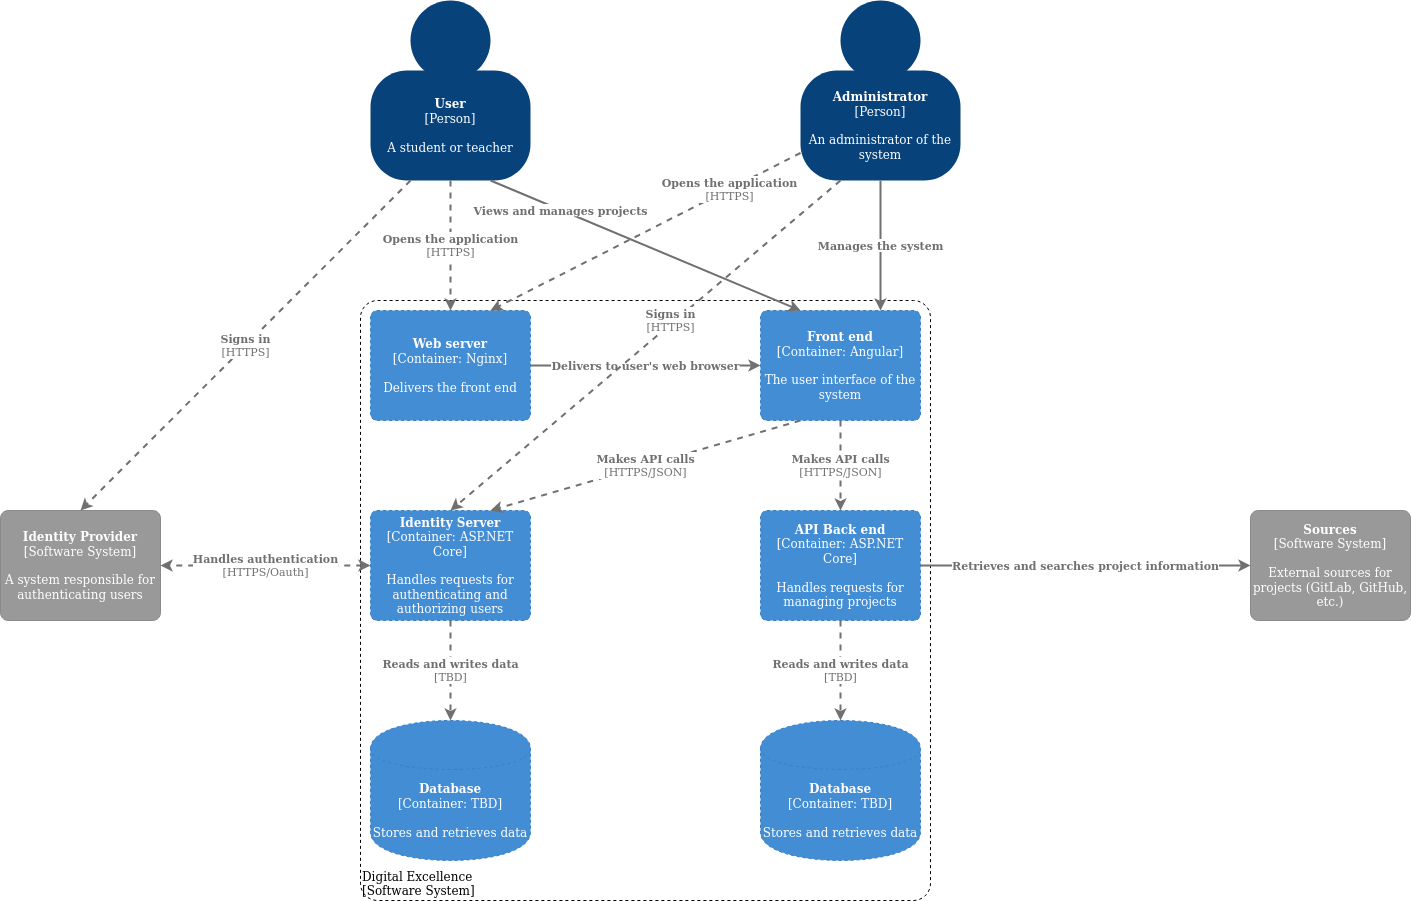

The diagram above was exported from draw.io. Its source (the exported page's mxGraphModel, read from the mxfile embedded in the PNG):
<mxGraphModel dx="2249" dy="794" grid="1" gridSize="10" guides="1" tooltips="1" connect="1" arrows="1" fold="1" page="1" pageScale="1" pageWidth="827" pageHeight="1169" math="0" shadow="0">
  <root>
    <mxCell id="QTfg9g9_B1_RQPEwaGv1-0" />
    <mxCell id="QTfg9g9_B1_RQPEwaGv1-1" parent="QTfg9g9_B1_RQPEwaGv1-0" />
    <mxCell id="QTfg9g9_B1_RQPEwaGv1-2" value="" style="group;rounded=0;labelBackgroundColor=none;fillColor=none;fontColor=#ffffff;align=center;html=1;" parent="QTfg9g9_B1_RQPEwaGv1-1" vertex="1" connectable="0">
      <mxGeometry x="40" y="40" width="160" height="180" as="geometry" />
      <C4Person as="c4" />
    </mxCell>
    <object label="&lt;b&gt;User&lt;/b&gt;&lt;div&gt;[Person]&lt;/div&gt;&lt;div&gt;&lt;br&gt;&lt;/div&gt;&lt;div&gt;A student or teacher&lt;br&gt;&lt;/div&gt;" placeholders="1" c4Name="name" c4Type="body" c4Description="Description" id="QTfg9g9_B1_RQPEwaGv1-3">
      <mxCell style="rounded=1;whiteSpace=wrap;html=1;labelBackgroundColor=none;fillColor=#08427b;fontColor=#ffffff;align=center;arcSize=33;strokeColor=3c7fc0;" parent="QTfg9g9_B1_RQPEwaGv1-2" vertex="1">
        <mxGeometry y="70" width="160" height="110" as="geometry" />
        <C4Person as="c4" />
      </mxCell>
    </object>
    <mxCell id="QTfg9g9_B1_RQPEwaGv1-4" value="" style="ellipse;whiteSpace=wrap;html=1;aspect=fixed;rounded=0;labelBackgroundColor=none;fillColor=#08427b;fontSize=12;fontColor=#ffffff;align=center;strokeColor=3c7fc0;" parent="QTfg9g9_B1_RQPEwaGv1-2" vertex="1">
      <mxGeometry x="40" width="80" height="80" as="geometry" />
      <C4Person as="c4" />
    </mxCell>
    <mxCell id="QTfg9g9_B1_RQPEwaGv1-5" value="" style="group;rounded=0;labelBackgroundColor=none;fillColor=none;fontColor=#ffffff;align=center;html=1;" parent="QTfg9g9_B1_RQPEwaGv1-1" vertex="1" connectable="0">
      <mxGeometry x="470" y="40" width="160" height="180" as="geometry" />
      <C4Person as="c4" />
    </mxCell>
    <object label="&lt;b&gt;Administrator&lt;/b&gt;&lt;div&gt;[Person]&lt;/div&gt;&lt;div&gt;&lt;br&gt;&lt;/div&gt;&lt;div&gt;An administrator of the system&lt;br&gt;&lt;/div&gt;" placeholders="1" c4Name="name" c4Type="body" c4Description="Description" id="QTfg9g9_B1_RQPEwaGv1-6">
      <mxCell style="rounded=1;whiteSpace=wrap;html=1;labelBackgroundColor=none;fillColor=#08427b;fontColor=#ffffff;align=center;arcSize=33;strokeColor=3c7fc0;" parent="QTfg9g9_B1_RQPEwaGv1-5" vertex="1">
        <mxGeometry y="70" width="160" height="110" as="geometry" />
        <C4Person as="c4" />
      </mxCell>
    </object>
    <mxCell id="QTfg9g9_B1_RQPEwaGv1-7" value="" style="ellipse;whiteSpace=wrap;html=1;aspect=fixed;rounded=0;labelBackgroundColor=none;fillColor=#08427b;fontSize=12;fontColor=#ffffff;align=center;strokeColor=3c7fc0;" parent="QTfg9g9_B1_RQPEwaGv1-5" vertex="1">
      <mxGeometry x="40" width="80" height="80" as="geometry" />
      <C4Person as="c4" />
    </mxCell>
    <object label="&lt;b&gt;Identity Provider&lt;br&gt;&lt;/b&gt;&lt;div&gt;[Software System]&lt;/div&gt;&lt;div&gt;&lt;br&gt;&lt;/div&gt;&lt;div&gt;A system responsible for authenticating users&lt;br&gt;&lt;/div&gt;" placeholders="1" c4Name="name" c4Type="SoftwareSystemDependency" c4Description="Description" id="QTfg9g9_B1_RQPEwaGv1-9">
      <mxCell style="rounded=1;whiteSpace=wrap;html=1;labelBackgroundColor=none;fillColor=#999999;fontColor=#ffffff;align=center;arcSize=7;strokeColor=#8a8a8a;" parent="QTfg9g9_B1_RQPEwaGv1-1" vertex="1">
        <mxGeometry x="-330" y="550" width="160" height="110" as="geometry" />
        <C4SoftwareSystemDependency as="c4" />
      </mxCell>
    </object>
    <object label="&lt;b&gt;Sources&lt;/b&gt;&lt;div&gt;[Software System]&lt;/div&gt;&lt;div&gt;&lt;br&gt;&lt;/div&gt;&lt;div&gt;External sources for projects (GitLab, GitHub, etc.)&lt;br&gt;&lt;/div&gt;" placeholders="1" c4Name="name" c4Type="SoftwareSystemDependency" c4Description="Description" id="QTfg9g9_B1_RQPEwaGv1-10">
      <mxCell style="rounded=1;whiteSpace=wrap;html=1;labelBackgroundColor=none;fillColor=#999999;fontColor=#ffffff;align=center;arcSize=7;strokeColor=#8a8a8a;" parent="QTfg9g9_B1_RQPEwaGv1-1" vertex="1">
        <mxGeometry x="920" y="550" width="160" height="110" as="geometry" />
        <C4SoftwareSystemDependency as="c4" />
      </mxCell>
    </object>
    <object label="&lt;div style=&quot;text-align: left&quot;&gt;Digital Excellence&lt;br&gt;&lt;/div&gt;&lt;div style=&quot;text-align: left&quot;&gt;[Software System]&lt;/div&gt;" placeholders="1" c4Name="name" c4Type="ExecutionEnvironment" c4Application="applicationAndVersion" id="q6SHMG2JILAHjYmO-CdC-0">
      <mxCell style="rounded=1;whiteSpace=wrap;html=1;labelBackgroundColor=none;fillColor=#ffffff;fontColor=#000000;align=left;arcSize=3;strokeColor=#000000;verticalAlign=bottom;dashed=1;" parent="QTfg9g9_B1_RQPEwaGv1-1" vertex="1">
        <mxGeometry x="30" y="340" width="570" height="600" as="geometry" />
        <C4ExecutionEnvironment as="c4" />
      </mxCell>
    </object>
    <object label="&lt;span&gt;&lt;b&gt;Web server&lt;/b&gt;&lt;/span&gt;&lt;div&gt;[Container: Nginx&lt;span&gt;]&lt;/span&gt;&lt;/div&gt;&lt;div&gt;&lt;br&gt;&lt;/div&gt;&lt;div&gt;Delivers the front end&lt;br&gt;&lt;/div&gt;" placeholders="1" c4Name="name" c4Type="Container" c4Technology="technology" c4Description="Description" id="q6SHMG2JILAHjYmO-CdC-1">
      <mxCell style="rounded=1;whiteSpace=wrap;html=1;labelBackgroundColor=none;fillColor=#438dd5;fontColor=#ffffff;align=center;arcSize=6;strokeColor=#3c7fc0;dashed=1;" parent="QTfg9g9_B1_RQPEwaGv1-1" vertex="1">
        <mxGeometry x="40" y="350" width="160" height="110" as="geometry" />
        <C4Container as="c4" />
      </mxCell>
    </object>
    <object label="&lt;span&gt;&lt;b&gt;Front end&lt;/b&gt;&lt;/span&gt;&lt;div&gt;[Container: Angular&lt;span&gt;]&lt;/span&gt;&lt;/div&gt;&lt;div&gt;&lt;br&gt;&lt;/div&gt;&lt;div&gt;The user interface of the system&lt;br&gt;&lt;/div&gt;" placeholders="1" c4Name="name" c4Type="Container" c4Technology="technology" c4Description="Description" id="q6SHMG2JILAHjYmO-CdC-2">
      <mxCell style="rounded=1;whiteSpace=wrap;html=1;labelBackgroundColor=none;fillColor=#438dd5;fontColor=#ffffff;align=center;arcSize=6;strokeColor=#3c7fc0;dashed=1;" parent="QTfg9g9_B1_RQPEwaGv1-1" vertex="1">
        <mxGeometry x="430" y="350" width="160" height="110" as="geometry" />
        <C4Container as="c4" />
      </mxCell>
    </object>
    <object label="&lt;span&gt;&lt;b&gt;API Back end&lt;br&gt;&lt;/b&gt;&lt;/span&gt;&lt;div&gt;[Container: ASP.NET Core&lt;span&gt;]&lt;/span&gt;&lt;/div&gt;&lt;div&gt;&lt;br&gt;&lt;/div&gt;&lt;div&gt;Handles requests for managing projects&lt;br&gt;&lt;/div&gt;" placeholders="1" c4Name="name" c4Type="Container" c4Technology="technology" c4Description="Description" id="q6SHMG2JILAHjYmO-CdC-3">
      <mxCell style="rounded=1;whiteSpace=wrap;html=1;labelBackgroundColor=none;fillColor=#438dd5;fontColor=#ffffff;align=center;arcSize=6;strokeColor=#3c7fc0;dashed=1;" parent="QTfg9g9_B1_RQPEwaGv1-1" vertex="1">
        <mxGeometry x="430" y="550" width="160" height="110" as="geometry" />
        <C4Container as="c4" />
      </mxCell>
    </object>
    <object label="&lt;span&gt;&lt;b&gt;Identity Server&lt;br&gt;&lt;/b&gt;&lt;/span&gt;&lt;div&gt;[Container: ASP.NET Core&lt;span&gt;]&lt;/span&gt;&lt;/div&gt;&lt;div&gt;&lt;br&gt;&lt;/div&gt;&lt;div&gt;Handles requests for authenticating and authorizing users&lt;br&gt;&lt;/div&gt;" placeholders="1" c4Name="name" c4Type="Container" c4Technology="technology" c4Description="Description" id="q6SHMG2JILAHjYmO-CdC-4">
      <mxCell style="rounded=1;whiteSpace=wrap;html=1;labelBackgroundColor=none;fillColor=#438dd5;fontColor=#ffffff;align=center;arcSize=6;strokeColor=#3c7fc0;dashed=1;" parent="QTfg9g9_B1_RQPEwaGv1-1" vertex="1">
        <mxGeometry x="40" y="550" width="160" height="110" as="geometry" />
        <C4Container as="c4" />
      </mxCell>
    </object>
    <object label="&lt;b&gt;&lt;span&gt;Database&lt;/span&gt;&lt;/b&gt;&lt;div&gt;[Container: TBD]&lt;/div&gt;&lt;div&gt;&lt;br&gt;&lt;/div&gt;&lt;div&gt;Stores and retrieves data&lt;br&gt;&lt;/div&gt;" placeholders="1" c4Type="Database" c4Technology="technology" c4Description="Description" id="q6SHMG2JILAHjYmO-CdC-5">
      <mxCell style="shape=cylinder;whiteSpace=wrap;html=1;boundedLbl=1;rounded=0;labelBackgroundColor=none;fillColor=#438dd5;fontSize=12;fontColor=#ffffff;align=center;strokeColor=#3c7fc0;dashed=1;" parent="QTfg9g9_B1_RQPEwaGv1-1" vertex="1">
        <mxGeometry x="430" y="760" width="160" height="140" as="geometry" />
        <C4Database as="c4" />
      </mxCell>
    </object>
    <object label="&lt;div style=&quot;text-align: left&quot;&gt;&lt;div style=&quot;text-align: center&quot;&gt;&lt;b&gt;Delivers to user's web browser&lt;br&gt;&lt;/b&gt;&lt;/div&gt;&lt;/div&gt;" c4Type="Relationship" c4Description="Description" c4Technology="technology" id="q6SHMG2JILAHjYmO-CdC-6">
      <mxCell style="edgeStyle=none;rounded=0;html=1;entryX=0;entryY=0.5;jettySize=auto;orthogonalLoop=1;strokeColor=#707070;strokeWidth=2;fontColor=#707070;jumpStyle=none;startArrow=none;startFill=0;exitX=1;exitY=0.5;exitDx=0;exitDy=0;entryDx=0;entryDy=0;" parent="QTfg9g9_B1_RQPEwaGv1-1" source="q6SHMG2JILAHjYmO-CdC-1" target="q6SHMG2JILAHjYmO-CdC-2" edge="1">
        <mxGeometry width="160" relative="1" as="geometry">
          <mxPoint x="280" y="240" as="sourcePoint" />
          <mxPoint x="440" y="240" as="targetPoint" />
        </mxGeometry>
        <C4Relationship as="c4" />
      </mxCell>
    </object>
    <object label="&lt;div style=&quot;text-align: left&quot;&gt;&lt;div style=&quot;text-align: center&quot;&gt;&lt;b&gt;Makes API calls&lt;br&gt;&lt;/b&gt;&lt;/div&gt;&lt;div style=&quot;text-align: center&quot;&gt;[HTTPS/JSON]&lt;/div&gt;&lt;/div&gt;" c4Type="Relationship" c4Description="Description" c4Technology="technology" id="q6SHMG2JILAHjYmO-CdC-7">
      <mxCell style="edgeStyle=none;rounded=0;html=1;entryX=0.5;entryY=0;jettySize=auto;orthogonalLoop=1;strokeColor=#707070;strokeWidth=2;fontColor=#707070;jumpStyle=none;dashed=1;startArrow=none;startFill=0;entryDx=0;entryDy=0;exitX=0.5;exitY=1;exitDx=0;exitDy=0;" parent="QTfg9g9_B1_RQPEwaGv1-1" source="q6SHMG2JILAHjYmO-CdC-2" target="q6SHMG2JILAHjYmO-CdC-3" edge="1">
        <mxGeometry width="160" relative="1" as="geometry">
          <mxPoint x="390" y="510" as="sourcePoint" />
          <mxPoint x="550" y="510" as="targetPoint" />
        </mxGeometry>
        <C4Relationship as="c4" />
      </mxCell>
    </object>
    <object label="&lt;div style=&quot;text-align: left&quot;&gt;&lt;div style=&quot;text-align: center&quot;&gt;&lt;b&gt;Makes API calls&lt;br&gt;&lt;/b&gt;&lt;/div&gt;&lt;div style=&quot;text-align: center&quot;&gt;[HTTPS/JSON]&lt;/div&gt;&lt;/div&gt;" c4Type="Relationship" c4Description="Description" c4Technology="technology" id="q6SHMG2JILAHjYmO-CdC-8">
      <mxCell style="edgeStyle=none;rounded=0;html=1;entryX=0.75;entryY=0;jettySize=auto;orthogonalLoop=1;strokeColor=#707070;strokeWidth=2;fontColor=#707070;jumpStyle=none;dashed=1;startArrow=none;startFill=0;entryDx=0;entryDy=0;exitX=0.25;exitY=1;exitDx=0;exitDy=0;" parent="QTfg9g9_B1_RQPEwaGv1-1" source="q6SHMG2JILAHjYmO-CdC-2" target="q6SHMG2JILAHjYmO-CdC-4" edge="1">
        <mxGeometry width="160" relative="1" as="geometry">
          <mxPoint x="520" y="470" as="sourcePoint" />
          <mxPoint x="520" y="560" as="targetPoint" />
        </mxGeometry>
        <C4Relationship as="c4" />
      </mxCell>
    </object>
    <object label="&lt;div style=&quot;text-align: left&quot;&gt;&lt;div style=&quot;text-align: center&quot;&gt;&lt;b&gt;Reads and writes data&lt;br&gt;&lt;/b&gt;&lt;/div&gt;&lt;div style=&quot;text-align: center&quot;&gt;[TBD]&lt;/div&gt;&lt;/div&gt;" c4Type="Relationship" c4Description="Description" c4Technology="technology" id="q6SHMG2JILAHjYmO-CdC-10">
      <mxCell style="edgeStyle=none;rounded=0;html=1;entryX=0.5;entryY=0;jettySize=auto;orthogonalLoop=1;strokeColor=#707070;strokeWidth=2;fontColor=#707070;jumpStyle=none;dashed=1;startArrow=none;startFill=0;entryDx=0;entryDy=0;exitX=0.5;exitY=1;exitDx=0;exitDy=0;" parent="QTfg9g9_B1_RQPEwaGv1-1" source="q6SHMG2JILAHjYmO-CdC-3" target="q6SHMG2JILAHjYmO-CdC-5" edge="1">
        <mxGeometry width="160" relative="1" as="geometry">
          <mxPoint x="490" y="480" as="sourcePoint" />
          <mxPoint x="180" y="570" as="targetPoint" />
        </mxGeometry>
        <C4Relationship as="c4" />
      </mxCell>
    </object>
    <object label="&lt;div style=&quot;text-align: left&quot;&gt;&lt;div style=&quot;text-align: center&quot;&gt;&lt;b&gt;Handles authentication&lt;br&gt;&lt;/b&gt;&lt;/div&gt;&lt;div style=&quot;text-align: center&quot;&gt;[HTTPS/Oauth]&lt;/div&gt;&lt;/div&gt;" c4Type="Relationship" c4Description="Description" c4Technology="technology" id="QTfg9g9_B1_RQPEwaGv1-15">
      <mxCell style="edgeStyle=none;rounded=0;html=1;entryX=1;entryY=0.5;jettySize=auto;orthogonalLoop=1;strokeColor=#707070;strokeWidth=2;fontColor=#707070;jumpStyle=none;dashed=1;exitX=0;exitY=0.5;exitDx=0;exitDy=0;entryDx=0;entryDy=0;startArrow=classic;startFill=1;" parent="QTfg9g9_B1_RQPEwaGv1-1" source="q6SHMG2JILAHjYmO-CdC-4" target="QTfg9g9_B1_RQPEwaGv1-9" edge="1">
        <mxGeometry width="160" relative="1" as="geometry">
          <mxPoint x="970" y="485" as="sourcePoint" />
          <mxPoint x="680" y="440" as="targetPoint" />
        </mxGeometry>
        <C4Relationship as="c4" />
      </mxCell>
    </object>
    <object label="&lt;div style=&quot;text-align: left&quot;&gt;&lt;div style=&quot;text-align: center&quot;&gt;&lt;b&gt;Retrieves and searches project information&lt;br&gt;&lt;/b&gt;&lt;/div&gt;&lt;/div&gt;" c4Type="Relationship" c4Description="Description" c4Technology="technology" id="QTfg9g9_B1_RQPEwaGv1-11">
      <mxCell style="edgeStyle=none;rounded=0;html=1;entryX=0;entryY=0.5;jettySize=auto;orthogonalLoop=1;strokeColor=#707070;strokeWidth=2;fontColor=#707070;jumpStyle=none;exitX=1;exitY=0.5;exitDx=0;exitDy=0;entryDx=0;entryDy=0;" parent="QTfg9g9_B1_RQPEwaGv1-1" source="q6SHMG2JILAHjYmO-CdC-3" target="QTfg9g9_B1_RQPEwaGv1-10" edge="1">
        <mxGeometry width="160" relative="1" as="geometry">
          <mxPoint x="1050" y="540" as="sourcePoint" />
          <mxPoint x="1240" y="470" as="targetPoint" />
        </mxGeometry>
        <C4Relationship as="c4" />
      </mxCell>
    </object>
    <object label="&lt;div style=&quot;text-align: left&quot;&gt;&lt;div style=&quot;text-align: center&quot;&gt;&lt;b&gt;Signs in&lt;br&gt;&lt;/b&gt;&lt;/div&gt;&lt;div style=&quot;text-align: center&quot;&gt;[HTTPS]&lt;/div&gt;&lt;/div&gt;" c4Type="Relationship" c4Description="Description" c4Technology="technology" id="QTfg9g9_B1_RQPEwaGv1-14">
      <mxCell style="edgeStyle=none;rounded=0;html=1;entryX=0.5;entryY=0;jettySize=auto;orthogonalLoop=1;strokeColor=#707070;strokeWidth=2;fontColor=#707070;jumpStyle=none;dashed=1;exitX=0.25;exitY=1;exitDx=0;exitDy=0;entryDx=0;entryDy=0;" parent="QTfg9g9_B1_RQPEwaGv1-1" source="QTfg9g9_B1_RQPEwaGv1-3" target="QTfg9g9_B1_RQPEwaGv1-9" edge="1">
        <mxGeometry width="160" relative="1" as="geometry">
          <mxPoint x="250" y="440" as="sourcePoint" />
          <mxPoint x="250" y="540" as="targetPoint" />
        </mxGeometry>
        <C4Relationship as="c4" />
      </mxCell>
    </object>
    <object label="&lt;div style=&quot;text-align: left&quot;&gt;&lt;div style=&quot;text-align: center&quot;&gt;&lt;b&gt;Manages the system&lt;br&gt;&lt;/b&gt;&lt;/div&gt;&lt;/div&gt;" c4Type="Relationship" c4Description="Description" c4Technology="technology" id="QTfg9g9_B1_RQPEwaGv1-13">
      <mxCell style="edgeStyle=none;rounded=0;html=1;entryX=0.75;entryY=0;jettySize=auto;orthogonalLoop=1;strokeColor=#707070;strokeWidth=2;fontColor=#707070;jumpStyle=none;exitX=0.5;exitY=1;exitDx=0;exitDy=0;entryDx=0;entryDy=0;" parent="QTfg9g9_B1_RQPEwaGv1-1" source="QTfg9g9_B1_RQPEwaGv1-6" target="q6SHMG2JILAHjYmO-CdC-2" edge="1">
        <mxGeometry width="160" relative="1" as="geometry">
          <mxPoint x="130" y="230" as="sourcePoint" />
          <mxPoint x="340" y="320" as="targetPoint" />
        </mxGeometry>
        <C4Relationship as="c4" />
      </mxCell>
    </object>
    <object label="&lt;div style=&quot;text-align: left&quot;&gt;&lt;div style=&quot;text-align: center&quot;&gt;&lt;b&gt;Views and manages projects&lt;br&gt;&lt;/b&gt;&lt;/div&gt;&lt;/div&gt;" c4Type="Relationship" c4Description="Description" c4Technology="technology" id="QTfg9g9_B1_RQPEwaGv1-12">
      <mxCell style="edgeStyle=none;rounded=0;html=1;entryX=0.25;entryY=0;jettySize=auto;orthogonalLoop=1;strokeColor=#707070;strokeWidth=2;fontColor=#707070;jumpStyle=none;exitX=0.75;exitY=1;exitDx=0;exitDy=0;entryDx=0;entryDy=0;" parent="QTfg9g9_B1_RQPEwaGv1-1" source="QTfg9g9_B1_RQPEwaGv1-3" target="q6SHMG2JILAHjYmO-CdC-2" edge="1">
        <mxGeometry x="-0.5469" y="-1" width="160" relative="1" as="geometry">
          <mxPoint x="330" y="390" as="sourcePoint" />
          <mxPoint x="260" y="320" as="targetPoint" />
          <mxPoint as="offset" />
        </mxGeometry>
        <C4Relationship as="c4" />
      </mxCell>
    </object>
    <object label="&lt;div style=&quot;text-align: left&quot;&gt;&lt;div style=&quot;text-align: center&quot;&gt;&lt;b&gt;Opens the application&lt;br&gt;&lt;/b&gt;&lt;/div&gt;&lt;div style=&quot;text-align: center&quot;&gt;[HTTPS]&lt;/div&gt;&lt;/div&gt;" c4Type="Relationship" c4Description="Description" c4Technology="technology" id="q6SHMG2JILAHjYmO-CdC-11">
      <mxCell style="edgeStyle=none;rounded=0;html=1;entryX=0.5;entryY=0;jettySize=auto;orthogonalLoop=1;strokeColor=#707070;strokeWidth=2;fontColor=#707070;jumpStyle=none;dashed=1;startArrow=none;startFill=0;exitX=0.5;exitY=1;exitDx=0;exitDy=0;entryDx=0;entryDy=0;" parent="QTfg9g9_B1_RQPEwaGv1-1" source="QTfg9g9_B1_RQPEwaGv1-3" target="q6SHMG2JILAHjYmO-CdC-1" edge="1">
        <mxGeometry width="160" relative="1" as="geometry">
          <mxPoint x="-250" y="230" as="sourcePoint" />
          <mxPoint x="-90" y="230" as="targetPoint" />
        </mxGeometry>
        <C4Relationship as="c4" />
      </mxCell>
    </object>
    <object label="&lt;div style=&quot;text-align: left&quot;&gt;&lt;div style=&quot;text-align: center&quot;&gt;&lt;b&gt;Opens the application&lt;br&gt;&lt;/b&gt;&lt;/div&gt;&lt;div style=&quot;text-align: center&quot;&gt;[HTTPS]&lt;/div&gt;&lt;/div&gt;" c4Type="Relationship" c4Description="Description" c4Technology="technology" id="q6SHMG2JILAHjYmO-CdC-12">
      <mxCell style="edgeStyle=none;rounded=0;html=1;entryX=0.75;entryY=0;jettySize=auto;orthogonalLoop=1;strokeColor=#707070;strokeWidth=2;fontColor=#707070;jumpStyle=none;dashed=1;startArrow=none;startFill=0;exitX=0;exitY=0.75;exitDx=0;exitDy=0;entryDx=0;entryDy=0;" parent="QTfg9g9_B1_RQPEwaGv1-1" source="QTfg9g9_B1_RQPEwaGv1-6" target="q6SHMG2JILAHjYmO-CdC-1" edge="1">
        <mxGeometry x="-0.5423" width="160" relative="1" as="geometry">
          <mxPoint x="130" y="230" as="sourcePoint" />
          <mxPoint x="130" y="360" as="targetPoint" />
          <mxPoint as="offset" />
        </mxGeometry>
        <C4Relationship as="c4" />
      </mxCell>
    </object>
    <object label="&lt;b&gt;&lt;span&gt;Database&lt;/span&gt;&lt;/b&gt;&lt;div&gt;[Container: TBD]&lt;/div&gt;&lt;div&gt;&lt;br&gt;&lt;/div&gt;&lt;div&gt;Stores and retrieves data&lt;br&gt;&lt;/div&gt;" placeholders="1" c4Type="Database" c4Technology="technology" c4Description="Description" id="-A6eP7M02kjVx0VPSRy1-0">
      <mxCell style="shape=cylinder;whiteSpace=wrap;html=1;boundedLbl=1;rounded=0;labelBackgroundColor=none;fillColor=#438dd5;fontSize=12;fontColor=#ffffff;align=center;strokeColor=#3c7fc0;dashed=1;" parent="QTfg9g9_B1_RQPEwaGv1-1" vertex="1">
        <mxGeometry x="40" y="760" width="160" height="140" as="geometry" />
        <C4Database as="c4" />
      </mxCell>
    </object>
    <object label="&lt;div style=&quot;text-align: left&quot;&gt;&lt;div style=&quot;text-align: center&quot;&gt;&lt;b&gt;Reads and writes data&lt;br&gt;&lt;/b&gt;&lt;/div&gt;&lt;div style=&quot;text-align: center&quot;&gt;[TBD]&lt;/div&gt;&lt;/div&gt;" c4Type="Relationship" c4Description="Description" c4Technology="technology" id="-A6eP7M02kjVx0VPSRy1-1">
      <mxCell style="edgeStyle=none;rounded=0;html=1;entryX=0.5;entryY=0;jettySize=auto;orthogonalLoop=1;strokeColor=#707070;strokeWidth=2;fontColor=#707070;jumpStyle=none;dashed=1;startArrow=none;startFill=0;entryDx=0;entryDy=0;exitX=0.5;exitY=1;exitDx=0;exitDy=0;" parent="QTfg9g9_B1_RQPEwaGv1-1" source="q6SHMG2JILAHjYmO-CdC-4" target="-A6eP7M02kjVx0VPSRy1-0" edge="1">
        <mxGeometry width="160" relative="1" as="geometry">
          <mxPoint x="120" y="660" as="sourcePoint" />
          <mxPoint x="-210" y="570" as="targetPoint" />
        </mxGeometry>
        <C4Relationship as="c4" />
      </mxCell>
    </object>
    <mxCell id="Y4o7h_nXL1-azFOcMdwO-1" value="&lt;div style=&quot;text-align: left&quot;&gt;&lt;div style=&quot;text-align: center&quot;&gt;&lt;b&gt;Signs in&lt;br&gt;&lt;/b&gt;&lt;/div&gt;&lt;div style=&quot;text-align: center&quot;&gt;[HTTPS]&lt;/div&gt;&lt;/div&gt;" style="edgeStyle=none;rounded=0;html=1;entryX=0.5;entryY=0;jettySize=auto;orthogonalLoop=1;strokeColor=#707070;strokeWidth=2;fontColor=#707070;jumpStyle=none;dashed=1;exitX=0.25;exitY=1;exitDx=0;exitDy=0;entryDx=0;entryDy=0;" edge="1" parent="QTfg9g9_B1_RQPEwaGv1-1" source="QTfg9g9_B1_RQPEwaGv1-6" target="q6SHMG2JILAHjYmO-CdC-4">
      <mxGeometry x="-0.1379" y="-3" width="200" relative="1" as="geometry">
        <mxPoint x="361" y="140" as="sourcePoint" />
        <mxPoint x="-270" y="310" as="targetPoint" />
        <mxPoint as="offset" />
      </mxGeometry>
    </mxCell>
  </root>
</mxGraphModel>